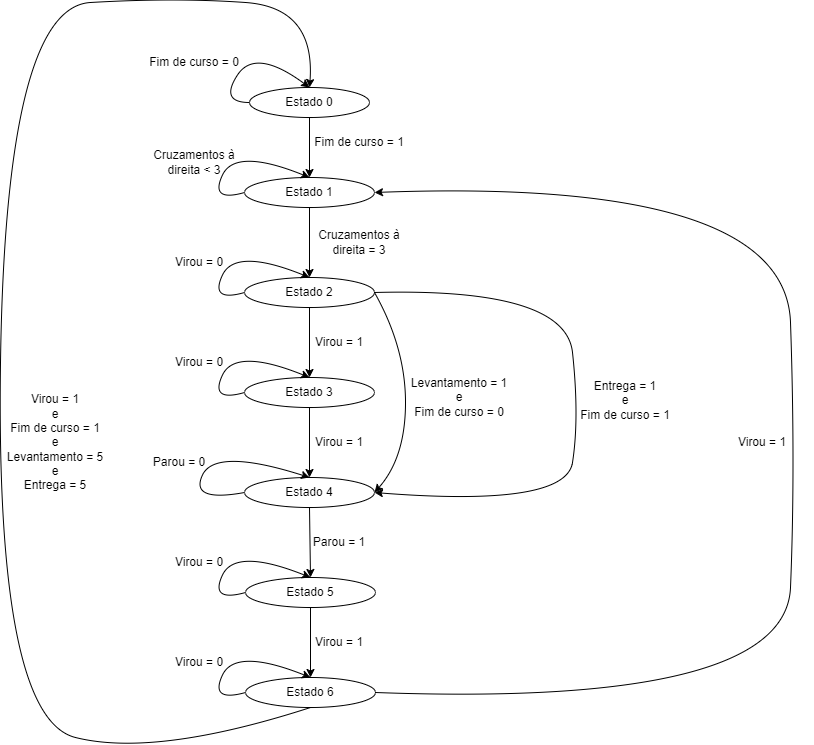

The diagram above was exported from draw.io. Its source (the exported page's mxGraphModel, read from the mxfile embedded in the PNG):
<mxGraphModel dx="778" dy="424" grid="1" gridSize="10" guides="1" tooltips="1" connect="1" arrows="1" fold="1" page="1" pageScale="1" pageWidth="827" pageHeight="850" background="#ffffff" math="0" shadow="0">
  <root>
    <mxCell id="0" />
    <mxCell id="1" parent="0" />
    <mxCell id="Z5Uldvyj2Myf5htT8Qfr-1" value="Estado 0" style="ellipse;whiteSpace=wrap;html=1;" parent="1" vertex="1">
      <mxGeometry x="264" y="100" width="120" height="30" as="geometry" />
    </mxCell>
    <mxCell id="Z5Uldvyj2Myf5htT8Qfr-2" value="" style="endArrow=classic;html=1;rounded=0;exitX=0.5;exitY=1;exitDx=0;exitDy=0;entryX=0.5;entryY=0;entryDx=0;entryDy=0;" parent="1" source="Z5Uldvyj2Myf5htT8Qfr-1" target="Z5Uldvyj2Myf5htT8Qfr-7" edge="1">
      <mxGeometry width="50" height="50" relative="1" as="geometry">
        <mxPoint x="324" y="280" as="sourcePoint" />
        <mxPoint x="324" y="190" as="targetPoint" />
      </mxGeometry>
    </mxCell>
    <mxCell id="Z5Uldvyj2Myf5htT8Qfr-3" value="Fim de curso = 1" style="text;html=1;strokeColor=none;fillColor=none;align=center;verticalAlign=middle;whiteSpace=wrap;rounded=0;" parent="1" vertex="1">
      <mxGeometry x="324" y="140" width="100" height="30" as="geometry" />
    </mxCell>
    <mxCell id="Z5Uldvyj2Myf5htT8Qfr-5" value="" style="curved=1;endArrow=classic;html=1;rounded=0;exitX=0;exitY=0.5;exitDx=0;exitDy=0;entryX=0.5;entryY=0;entryDx=0;entryDy=0;" parent="1" source="Z5Uldvyj2Myf5htT8Qfr-1" target="Z5Uldvyj2Myf5htT8Qfr-1" edge="1">
      <mxGeometry width="50" height="50" relative="1" as="geometry">
        <mxPoint x="174" y="160" as="sourcePoint" />
        <mxPoint x="224" y="110" as="targetPoint" />
        <Array as="points">
          <mxPoint x="234" y="115" />
          <mxPoint x="270" y="60" />
        </Array>
      </mxGeometry>
    </mxCell>
    <mxCell id="Z5Uldvyj2Myf5htT8Qfr-6" value="Fim de curso = 0" style="text;html=1;strokeColor=none;fillColor=none;align=center;verticalAlign=middle;whiteSpace=wrap;rounded=0;" parent="1" vertex="1">
      <mxGeometry x="159" y="60" width="100" height="30" as="geometry" />
    </mxCell>
    <mxCell id="Z5Uldvyj2Myf5htT8Qfr-7" value="Estado 1" style="ellipse;whiteSpace=wrap;html=1;" parent="1" vertex="1">
      <mxGeometry x="259" y="190" width="130" height="30" as="geometry" />
    </mxCell>
    <mxCell id="Z5Uldvyj2Myf5htT8Qfr-8" value="" style="endArrow=classic;html=1;rounded=0;exitX=0.5;exitY=1;exitDx=0;exitDy=0;entryX=0.5;entryY=0;entryDx=0;entryDy=0;" parent="1" source="Z5Uldvyj2Myf5htT8Qfr-7" target="Z5Uldvyj2Myf5htT8Qfr-14" edge="1">
      <mxGeometry width="50" height="50" relative="1" as="geometry">
        <mxPoint x="323" y="230" as="sourcePoint" />
        <mxPoint x="324" y="290" as="targetPoint" />
      </mxGeometry>
    </mxCell>
    <mxCell id="Z5Uldvyj2Myf5htT8Qfr-9" value="" style="curved=1;endArrow=classic;html=1;rounded=0;exitX=0;exitY=0.5;exitDx=0;exitDy=0;entryX=0.5;entryY=0;entryDx=0;entryDy=0;" parent="1" source="Z5Uldvyj2Myf5htT8Qfr-7" target="Z5Uldvyj2Myf5htT8Qfr-7" edge="1">
      <mxGeometry width="50" height="50" relative="1" as="geometry">
        <mxPoint x="254" y="215" as="sourcePoint" />
        <mxPoint x="314" y="200" as="targetPoint" />
        <Array as="points">
          <mxPoint x="224" y="215" />
          <mxPoint x="250" y="160" />
        </Array>
      </mxGeometry>
    </mxCell>
    <mxCell id="Z5Uldvyj2Myf5htT8Qfr-11" value="Cruzamentos à direita &amp;lt; 3" style="text;html=1;strokeColor=none;fillColor=none;align=center;verticalAlign=middle;whiteSpace=wrap;rounded=0;" parent="1" vertex="1">
      <mxGeometry x="159" y="160" width="100" height="30" as="geometry" />
    </mxCell>
    <mxCell id="Z5Uldvyj2Myf5htT8Qfr-13" value="Cruzamentos à direita = 3" style="text;html=1;strokeColor=none;fillColor=none;align=center;verticalAlign=middle;whiteSpace=wrap;rounded=0;" parent="1" vertex="1">
      <mxGeometry x="324" y="240" width="100" height="30" as="geometry" />
    </mxCell>
    <mxCell id="Z5Uldvyj2Myf5htT8Qfr-14" value="Estado 2" style="ellipse;whiteSpace=wrap;html=1;" parent="1" vertex="1">
      <mxGeometry x="259" y="290" width="130" height="30" as="geometry" />
    </mxCell>
    <mxCell id="Z5Uldvyj2Myf5htT8Qfr-15" value="" style="curved=1;endArrow=classic;html=1;rounded=0;exitX=0;exitY=0.5;exitDx=0;exitDy=0;entryX=0.5;entryY=0;entryDx=0;entryDy=0;" parent="1" source="Z5Uldvyj2Myf5htT8Qfr-14" target="Z5Uldvyj2Myf5htT8Qfr-14" edge="1">
      <mxGeometry x="-0.823" y="8" width="50" height="50" relative="1" as="geometry">
        <mxPoint x="259" y="310" as="sourcePoint" />
        <mxPoint x="324" y="290" as="targetPoint" />
        <Array as="points">
          <mxPoint x="224" y="315" />
          <mxPoint x="250" y="260" />
        </Array>
        <mxPoint as="offset" />
      </mxGeometry>
    </mxCell>
    <mxCell id="Z5Uldvyj2Myf5htT8Qfr-16" value="" style="endArrow=classic;html=1;rounded=0;exitX=0.5;exitY=1;exitDx=0;exitDy=0;entryX=0.5;entryY=0;entryDx=0;entryDy=0;" parent="1" source="Z5Uldvyj2Myf5htT8Qfr-14" target="Z5Uldvyj2Myf5htT8Qfr-20" edge="1">
      <mxGeometry width="50" height="50" relative="1" as="geometry">
        <mxPoint x="323.5" y="330" as="sourcePoint" />
        <mxPoint x="324" y="390" as="targetPoint" />
      </mxGeometry>
    </mxCell>
    <mxCell id="Z5Uldvyj2Myf5htT8Qfr-17" value="Virou = 0" style="text;html=1;strokeColor=none;fillColor=none;align=center;verticalAlign=middle;whiteSpace=wrap;rounded=0;" parent="1" vertex="1">
      <mxGeometry x="164" y="260" width="100" height="30" as="geometry" />
    </mxCell>
    <mxCell id="Z5Uldvyj2Myf5htT8Qfr-19" value="Virou = 1" style="text;html=1;strokeColor=none;fillColor=none;align=center;verticalAlign=middle;whiteSpace=wrap;rounded=0;" parent="1" vertex="1">
      <mxGeometry x="304" y="340" width="100" height="30" as="geometry" />
    </mxCell>
    <mxCell id="Z5Uldvyj2Myf5htT8Qfr-20" value="Estado 3" style="ellipse;whiteSpace=wrap;html=1;" parent="1" vertex="1">
      <mxGeometry x="259" y="390" width="130" height="30" as="geometry" />
    </mxCell>
    <mxCell id="Z5Uldvyj2Myf5htT8Qfr-21" value="" style="endArrow=classic;html=1;rounded=0;exitX=0.5;exitY=1;exitDx=0;exitDy=0;entryX=0.5;entryY=0;entryDx=0;entryDy=0;" parent="1" source="Z5Uldvyj2Myf5htT8Qfr-20" target="Z5Uldvyj2Myf5htT8Qfr-25" edge="1">
      <mxGeometry width="50" height="50" relative="1" as="geometry">
        <mxPoint x="323.5" y="430" as="sourcePoint" />
        <mxPoint x="324" y="490" as="targetPoint" />
      </mxGeometry>
    </mxCell>
    <mxCell id="Z5Uldvyj2Myf5htT8Qfr-22" value="" style="curved=1;endArrow=classic;html=1;rounded=0;exitX=0;exitY=0.5;exitDx=0;exitDy=0;entryX=0.5;entryY=0;entryDx=0;entryDy=0;" parent="1" source="Z5Uldvyj2Myf5htT8Qfr-20" target="Z5Uldvyj2Myf5htT8Qfr-20" edge="1">
      <mxGeometry x="-0.823" y="8" width="50" height="50" relative="1" as="geometry">
        <mxPoint x="259" y="410" as="sourcePoint" />
        <mxPoint x="324" y="390" as="targetPoint" />
        <Array as="points">
          <mxPoint x="224" y="415" />
          <mxPoint x="250" y="360" />
        </Array>
        <mxPoint as="offset" />
      </mxGeometry>
    </mxCell>
    <mxCell id="Z5Uldvyj2Myf5htT8Qfr-23" value="Virou = 0" style="text;html=1;strokeColor=none;fillColor=none;align=center;verticalAlign=middle;whiteSpace=wrap;rounded=0;" parent="1" vertex="1">
      <mxGeometry x="164" y="360" width="100" height="30" as="geometry" />
    </mxCell>
    <mxCell id="Z5Uldvyj2Myf5htT8Qfr-24" value="Virou = 1" style="text;html=1;strokeColor=none;fillColor=none;align=center;verticalAlign=middle;whiteSpace=wrap;rounded=0;" parent="1" vertex="1">
      <mxGeometry x="304" y="440" width="100" height="30" as="geometry" />
    </mxCell>
    <mxCell id="Z5Uldvyj2Myf5htT8Qfr-25" value="Estado 4" style="ellipse;whiteSpace=wrap;html=1;" parent="1" vertex="1">
      <mxGeometry x="259" y="490" width="130" height="30" as="geometry" />
    </mxCell>
    <mxCell id="Z5Uldvyj2Myf5htT8Qfr-26" value="" style="endArrow=classic;html=1;rounded=0;exitX=0.5;exitY=1;exitDx=0;exitDy=0;entryX=0.5;entryY=0;entryDx=0;entryDy=0;" parent="1" source="Z5Uldvyj2Myf5htT8Qfr-25" target="Z5Uldvyj2Myf5htT8Qfr-37" edge="1">
      <mxGeometry width="50" height="50" relative="1" as="geometry">
        <mxPoint x="323" y="530" as="sourcePoint" />
        <mxPoint x="324" y="590" as="targetPoint" />
      </mxGeometry>
    </mxCell>
    <mxCell id="Z5Uldvyj2Myf5htT8Qfr-27" value="" style="curved=1;endArrow=classic;html=1;rounded=0;exitX=0;exitY=0.5;exitDx=0;exitDy=0;entryX=0.5;entryY=0;entryDx=0;entryDy=0;" parent="1" source="Z5Uldvyj2Myf5htT8Qfr-25" target="Z5Uldvyj2Myf5htT8Qfr-25" edge="1">
      <mxGeometry x="-0.823" y="8" width="50" height="50" relative="1" as="geometry">
        <mxPoint x="239" y="510" as="sourcePoint" />
        <mxPoint x="304" y="490" as="targetPoint" />
        <Array as="points">
          <mxPoint x="204" y="515" />
          <mxPoint x="230" y="460" />
        </Array>
        <mxPoint as="offset" />
      </mxGeometry>
    </mxCell>
    <mxCell id="Z5Uldvyj2Myf5htT8Qfr-28" value="Parou = 0" style="text;html=1;strokeColor=none;fillColor=none;align=center;verticalAlign=middle;whiteSpace=wrap;rounded=0;" parent="1" vertex="1">
      <mxGeometry x="144" y="460" width="100" height="30" as="geometry" />
    </mxCell>
    <mxCell id="Z5Uldvyj2Myf5htT8Qfr-29" value="Parou = 1" style="text;html=1;strokeColor=none;fillColor=none;align=center;verticalAlign=middle;whiteSpace=wrap;rounded=0;" parent="1" vertex="1">
      <mxGeometry x="304" y="540" width="100" height="30" as="geometry" />
    </mxCell>
    <mxCell id="Z5Uldvyj2Myf5htT8Qfr-31" value="" style="curved=1;endArrow=classic;html=1;rounded=0;exitX=1;exitY=0.5;exitDx=0;exitDy=0;entryX=1;entryY=0.5;entryDx=0;entryDy=0;" parent="1" source="Z5Uldvyj2Myf5htT8Qfr-14" target="Z5Uldvyj2Myf5htT8Qfr-25" edge="1">
      <mxGeometry width="50" height="50" relative="1" as="geometry">
        <mxPoint x="524" y="320" as="sourcePoint" />
        <mxPoint x="574" y="270" as="targetPoint" />
        <Array as="points">
          <mxPoint x="420" y="360" />
          <mxPoint x="420" y="470" />
        </Array>
      </mxGeometry>
    </mxCell>
    <mxCell id="Z5Uldvyj2Myf5htT8Qfr-32" value="Levantamento = 1 e&lt;br&gt;Fim de curso = 0" style="text;html=1;strokeColor=none;fillColor=none;align=center;verticalAlign=middle;whiteSpace=wrap;rounded=0;" parent="1" vertex="1">
      <mxGeometry x="424" y="387.5" width="100" height="45" as="geometry" />
    </mxCell>
    <mxCell id="Z5Uldvyj2Myf5htT8Qfr-33" value="" style="curved=1;endArrow=classic;html=1;rounded=0;exitX=1;exitY=0.5;exitDx=0;exitDy=0;entryX=1;entryY=0.5;entryDx=0;entryDy=0;" parent="1" source="Z5Uldvyj2Myf5htT8Qfr-14" target="Z5Uldvyj2Myf5htT8Qfr-25" edge="1">
      <mxGeometry width="50" height="50" relative="1" as="geometry">
        <mxPoint x="474" y="320" as="sourcePoint" />
        <mxPoint x="489" y="520" as="targetPoint" />
        <Array as="points">
          <mxPoint x="580" y="300" />
          <mxPoint x="594" y="430" />
          <mxPoint x="580" y="520" />
        </Array>
      </mxGeometry>
    </mxCell>
    <mxCell id="Z5Uldvyj2Myf5htT8Qfr-35" value="Entrega = 1 &lt;br&gt;e&lt;br&gt;Fim de curso = 1" style="text;html=1;strokeColor=none;fillColor=none;align=center;verticalAlign=middle;whiteSpace=wrap;rounded=0;" parent="1" vertex="1">
      <mxGeometry x="590" y="390" width="100" height="45" as="geometry" />
    </mxCell>
    <mxCell id="Z5Uldvyj2Myf5htT8Qfr-37" value="Estado 5" style="ellipse;whiteSpace=wrap;html=1;" parent="1" vertex="1">
      <mxGeometry x="260" y="590" width="130" height="30" as="geometry" />
    </mxCell>
    <mxCell id="Z5Uldvyj2Myf5htT8Qfr-38" value="" style="endArrow=classic;html=1;rounded=0;exitX=0.5;exitY=1;exitDx=0;exitDy=0;entryX=0.5;entryY=0;entryDx=0;entryDy=0;" parent="1" source="Z5Uldvyj2Myf5htT8Qfr-37" target="Z5Uldvyj2Myf5htT8Qfr-42" edge="1">
      <mxGeometry width="50" height="50" relative="1" as="geometry">
        <mxPoint x="324" y="630" as="sourcePoint" />
        <mxPoint x="324" y="690" as="targetPoint" />
      </mxGeometry>
    </mxCell>
    <mxCell id="Z5Uldvyj2Myf5htT8Qfr-39" value="" style="curved=1;endArrow=classic;html=1;rounded=0;exitX=0;exitY=0.5;exitDx=0;exitDy=0;entryX=0.5;entryY=0;entryDx=0;entryDy=0;" parent="1" source="Z5Uldvyj2Myf5htT8Qfr-37" target="Z5Uldvyj2Myf5htT8Qfr-37" edge="1">
      <mxGeometry x="-0.823" y="8" width="50" height="50" relative="1" as="geometry">
        <mxPoint x="259" y="610" as="sourcePoint" />
        <mxPoint x="324" y="590" as="targetPoint" />
        <Array as="points">
          <mxPoint x="224" y="615" />
          <mxPoint x="250" y="560" />
        </Array>
        <mxPoint as="offset" />
      </mxGeometry>
    </mxCell>
    <mxCell id="Z5Uldvyj2Myf5htT8Qfr-40" value="Virou = 0" style="text;html=1;strokeColor=none;fillColor=none;align=center;verticalAlign=middle;whiteSpace=wrap;rounded=0;" parent="1" vertex="1">
      <mxGeometry x="164" y="560" width="100" height="30" as="geometry" />
    </mxCell>
    <mxCell id="Z5Uldvyj2Myf5htT8Qfr-41" value="Virou = 1" style="text;html=1;strokeColor=none;fillColor=none;align=center;verticalAlign=middle;whiteSpace=wrap;rounded=0;" parent="1" vertex="1">
      <mxGeometry x="304" y="640" width="100" height="30" as="geometry" />
    </mxCell>
    <mxCell id="Z5Uldvyj2Myf5htT8Qfr-42" value="Estado 6" style="ellipse;whiteSpace=wrap;html=1;" parent="1" vertex="1">
      <mxGeometry x="260" y="690" width="130" height="30" as="geometry" />
    </mxCell>
    <mxCell id="Z5Uldvyj2Myf5htT8Qfr-44" value="" style="curved=1;endArrow=classic;html=1;rounded=0;exitX=0;exitY=0.5;exitDx=0;exitDy=0;entryX=0.5;entryY=0;entryDx=0;entryDy=0;" parent="1" source="Z5Uldvyj2Myf5htT8Qfr-42" target="Z5Uldvyj2Myf5htT8Qfr-42" edge="1">
      <mxGeometry x="-0.823" y="8" width="50" height="50" relative="1" as="geometry">
        <mxPoint x="259" y="710" as="sourcePoint" />
        <mxPoint x="324" y="690" as="targetPoint" />
        <Array as="points">
          <mxPoint x="224" y="715" />
          <mxPoint x="250" y="660" />
        </Array>
        <mxPoint as="offset" />
      </mxGeometry>
    </mxCell>
    <mxCell id="Z5Uldvyj2Myf5htT8Qfr-45" value="Virou = 0" style="text;html=1;strokeColor=none;fillColor=none;align=center;verticalAlign=middle;whiteSpace=wrap;rounded=0;" parent="1" vertex="1">
      <mxGeometry x="164" y="660" width="100" height="30" as="geometry" />
    </mxCell>
    <mxCell id="Z5Uldvyj2Myf5htT8Qfr-46" value="Virou = 1" style="text;html=1;strokeColor=none;fillColor=none;align=center;verticalAlign=middle;whiteSpace=wrap;rounded=0;" parent="1" vertex="1">
      <mxGeometry x="727" y="440" width="100" height="30" as="geometry" />
    </mxCell>
    <mxCell id="Z5Uldvyj2Myf5htT8Qfr-47" value="" style="curved=1;endArrow=classic;html=1;rounded=0;exitX=1;exitY=0.5;exitDx=0;exitDy=0;entryX=1;entryY=0.5;entryDx=0;entryDy=0;" parent="1" source="Z5Uldvyj2Myf5htT8Qfr-42" target="Z5Uldvyj2Myf5htT8Qfr-7" edge="1">
      <mxGeometry width="50" height="50" relative="1" as="geometry">
        <mxPoint x="80" y="800" as="sourcePoint" />
        <mxPoint x="710" y="80" as="targetPoint" />
        <Array as="points">
          <mxPoint x="800" y="720" />
          <mxPoint x="810" y="480" />
          <mxPoint x="800" y="190" />
        </Array>
      </mxGeometry>
    </mxCell>
    <mxCell id="Z5Uldvyj2Myf5htT8Qfr-48" value="" style="curved=1;endArrow=classic;html=1;rounded=0;exitX=0.5;exitY=1;exitDx=0;exitDy=0;entryX=0.5;entryY=0;entryDx=0;entryDy=0;" parent="1" source="Z5Uldvyj2Myf5htT8Qfr-42" target="Z5Uldvyj2Myf5htT8Qfr-1" edge="1">
      <mxGeometry x="-1" y="-58" width="50" height="50" relative="1" as="geometry">
        <mxPoint x="184" y="810" as="sourcePoint" />
        <mxPoint x="300" y="40" as="targetPoint" />
        <Array as="points">
          <mxPoint x="170" y="770" />
          <mxPoint x="10" y="730" />
          <mxPoint x="20" y="20" />
          <mxPoint x="190" y="10" />
          <mxPoint x="330" y="20" />
        </Array>
        <mxPoint x="-30" y="-8" as="offset" />
      </mxGeometry>
    </mxCell>
    <mxCell id="Z5Uldvyj2Myf5htT8Qfr-49" value="Virou = 1 &lt;br&gt;e&lt;br&gt;Fim de curso = 1&lt;br&gt;e&lt;br&gt;Levantamento = 5&lt;br&gt;e&lt;br&gt;Entrega = 5" style="text;html=1;strokeColor=none;fillColor=none;align=center;verticalAlign=middle;whiteSpace=wrap;rounded=0;" parent="1" vertex="1">
      <mxGeometry x="20" y="396.25" width="100" height="117.5" as="geometry" />
    </mxCell>
  </root>
</mxGraphModel>